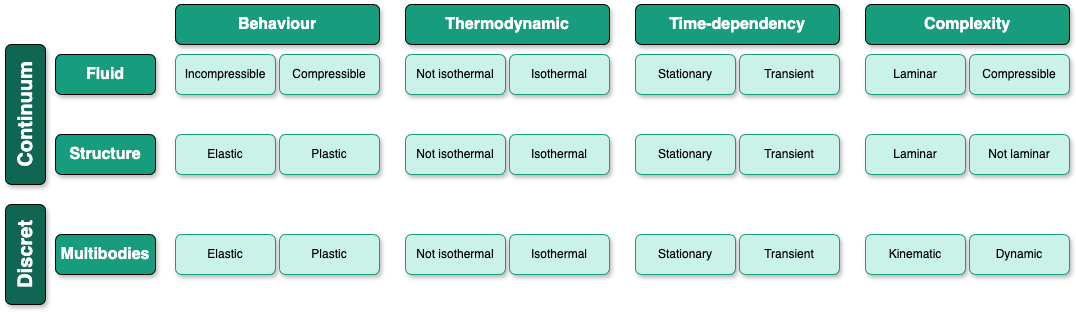

The diagram above was exported from draw.io. Its source (the exported page's mxGraphModel, read from the mxfile embedded in the PNG):
<mxGraphModel dx="1314" dy="862" grid="1" gridSize="10" guides="1" tooltips="1" connect="1" arrows="1" fold="1" page="1" pageScale="1" pageWidth="827" pageHeight="1169" math="0" shadow="0">
  <root>
    <mxCell id="0" />
    <mxCell id="1" parent="0" />
    <mxCell id="-aVTwlv_qnxaEzVRm6Aq-1" value="Continuum" style="rounded=1;whiteSpace=wrap;html=1;fillColor=#0F6652;shadow=1;glass=0;gradientColor=none;fontStyle=1;fontSize=20;fontColor=#FFFFFF;rotation=-90;" vertex="1" parent="1">
      <mxGeometry x="-10" y="130" width="140" height="40" as="geometry" />
    </mxCell>
    <mxCell id="-aVTwlv_qnxaEzVRm6Aq-2" value="Discret" style="rounded=1;whiteSpace=wrap;html=1;fillColor=#0F6652;shadow=1;glass=0;gradientColor=none;fontStyle=1;fontSize=20;fontColor=#FFFFFF;rotation=-90;" vertex="1" parent="1">
      <mxGeometry x="10" y="270" width="100" height="40" as="geometry" />
    </mxCell>
    <mxCell id="e220vPOnBjnE3W_jJZLL-1" value="Fluid" style="rounded=1;whiteSpace=wrap;html=1;fillColor=#179c7d;shadow=1;glass=0;gradientColor=none;fontColor=#FFFFFF;fontStyle=1;fontSize=16;" vertex="1" parent="1">
      <mxGeometry x="90" y="90" width="100" height="40" as="geometry" />
    </mxCell>
    <mxCell id="e220vPOnBjnE3W_jJZLL-2" value="Structure" style="rounded=1;whiteSpace=wrap;html=1;fillColor=#179c7d;shadow=1;glass=0;gradientColor=none;fontColor=#FFFFFF;fontStyle=1;fontSize=16;" vertex="1" parent="1">
      <mxGeometry x="90" y="170" width="100" height="40" as="geometry" />
    </mxCell>
    <mxCell id="e220vPOnBjnE3W_jJZLL-3" value="Multibodies" style="rounded=1;whiteSpace=wrap;html=1;fillColor=#179c7d;shadow=1;glass=0;gradientColor=none;fontColor=#FFFFFF;fontStyle=1;fontSize=16;" vertex="1" parent="1">
      <mxGeometry x="90" y="270" width="100" height="40" as="geometry" />
    </mxCell>
    <mxCell id="e220vPOnBjnE3W_jJZLL-4" value="Behaviour" style="rounded=1;whiteSpace=wrap;html=1;fillColor=#179c7d;shadow=1;glass=0;gradientColor=none;fontColor=#FFFFFF;fontStyle=1;fontSize=16;" vertex="1" parent="1">
      <mxGeometry x="210" y="40" width="204" height="40" as="geometry" />
    </mxCell>
    <mxCell id="xXlMaNcyr5acobEPSxMS-1" value="Incompressible" style="rounded=1;whiteSpace=wrap;html=1;fillColor=#CBF2E8;strokeColor=#179C7D;fontColor=#000000;gradientDirection=east;shadow=1;" vertex="1" parent="1">
      <mxGeometry x="210" y="90" width="100" height="40" as="geometry" />
    </mxCell>
    <mxCell id="xXlMaNcyr5acobEPSxMS-2" value="Compressible" style="rounded=1;whiteSpace=wrap;html=1;fillColor=#CBF2E8;strokeColor=#179C7D;fontColor=#000000;gradientDirection=east;shadow=1;" vertex="1" parent="1">
      <mxGeometry x="314" y="90" width="100" height="40" as="geometry" />
    </mxCell>
    <mxCell id="xXlMaNcyr5acobEPSxMS-3" value="Elastic" style="rounded=1;whiteSpace=wrap;html=1;fillColor=#CBF2E8;strokeColor=#179C7D;fontColor=#000000;gradientDirection=east;shadow=1;" vertex="1" parent="1">
      <mxGeometry x="210" y="170" width="100" height="40" as="geometry" />
    </mxCell>
    <mxCell id="xXlMaNcyr5acobEPSxMS-4" value="Plastic" style="rounded=1;whiteSpace=wrap;html=1;fillColor=#CBF2E8;strokeColor=#179C7D;fontColor=#000000;gradientDirection=east;shadow=1;" vertex="1" parent="1">
      <mxGeometry x="314" y="170" width="100" height="40" as="geometry" />
    </mxCell>
    <mxCell id="xXlMaNcyr5acobEPSxMS-5" value="Elastic" style="rounded=1;whiteSpace=wrap;html=1;fillColor=#CBF2E8;strokeColor=#179C7D;fontColor=#000000;gradientDirection=east;shadow=1;" vertex="1" parent="1">
      <mxGeometry x="210" y="270" width="100" height="40" as="geometry" />
    </mxCell>
    <mxCell id="xXlMaNcyr5acobEPSxMS-6" value="Plastic" style="rounded=1;whiteSpace=wrap;html=1;fillColor=#CBF2E8;strokeColor=#179C7D;fontColor=#000000;gradientDirection=east;shadow=1;" vertex="1" parent="1">
      <mxGeometry x="314" y="270" width="100" height="40" as="geometry" />
    </mxCell>
    <mxCell id="xXlMaNcyr5acobEPSxMS-7" value="Thermodynamic" style="rounded=1;whiteSpace=wrap;html=1;fillColor=#179c7d;shadow=1;glass=0;gradientColor=none;fontColor=#FFFFFF;fontStyle=1;fontSize=16;" vertex="1" parent="1">
      <mxGeometry x="440" y="40" width="204" height="40" as="geometry" />
    </mxCell>
    <mxCell id="xXlMaNcyr5acobEPSxMS-8" value="Not isothermal" style="rounded=1;whiteSpace=wrap;html=1;fillColor=#CBF2E8;strokeColor=#179C7D;fontColor=#000000;gradientDirection=east;shadow=1;" vertex="1" parent="1">
      <mxGeometry x="440" y="90" width="100" height="40" as="geometry" />
    </mxCell>
    <mxCell id="xXlMaNcyr5acobEPSxMS-9" value="Isothermal" style="rounded=1;whiteSpace=wrap;html=1;fillColor=#CBF2E8;strokeColor=#179C7D;fontColor=#000000;gradientDirection=east;shadow=1;" vertex="1" parent="1">
      <mxGeometry x="544" y="90" width="100" height="40" as="geometry" />
    </mxCell>
    <mxCell id="xXlMaNcyr5acobEPSxMS-10" value="Not isothermal" style="rounded=1;whiteSpace=wrap;html=1;fillColor=#CBF2E8;strokeColor=#179C7D;fontColor=#000000;gradientDirection=east;shadow=1;" vertex="1" parent="1">
      <mxGeometry x="440" y="170" width="100" height="40" as="geometry" />
    </mxCell>
    <mxCell id="xXlMaNcyr5acobEPSxMS-11" value="Isothermal" style="rounded=1;whiteSpace=wrap;html=1;fillColor=#CBF2E8;strokeColor=#179C7D;fontColor=#000000;gradientDirection=east;shadow=1;" vertex="1" parent="1">
      <mxGeometry x="544" y="170" width="100" height="40" as="geometry" />
    </mxCell>
    <mxCell id="xXlMaNcyr5acobEPSxMS-12" value="Not isothermal" style="rounded=1;whiteSpace=wrap;html=1;fillColor=#CBF2E8;strokeColor=#179C7D;fontColor=#000000;gradientDirection=east;shadow=1;" vertex="1" parent="1">
      <mxGeometry x="440" y="270" width="100" height="40" as="geometry" />
    </mxCell>
    <mxCell id="xXlMaNcyr5acobEPSxMS-13" value="Isothermal" style="rounded=1;whiteSpace=wrap;html=1;fillColor=#CBF2E8;strokeColor=#179C7D;fontColor=#000000;gradientDirection=east;shadow=1;" vertex="1" parent="1">
      <mxGeometry x="544" y="270" width="100" height="40" as="geometry" />
    </mxCell>
    <mxCell id="xXlMaNcyr5acobEPSxMS-14" value="Time-dependency" style="rounded=1;whiteSpace=wrap;html=1;fillColor=#179c7d;shadow=1;glass=0;gradientColor=none;fontColor=#FFFFFF;fontStyle=1;fontSize=16;" vertex="1" parent="1">
      <mxGeometry x="670" y="40" width="204" height="40" as="geometry" />
    </mxCell>
    <mxCell id="xXlMaNcyr5acobEPSxMS-15" value="Stationary" style="rounded=1;whiteSpace=wrap;html=1;fillColor=#CBF2E8;strokeColor=#179C7D;fontColor=#000000;gradientDirection=east;shadow=1;" vertex="1" parent="1">
      <mxGeometry x="670" y="90" width="100" height="40" as="geometry" />
    </mxCell>
    <mxCell id="xXlMaNcyr5acobEPSxMS-16" value="Transient" style="rounded=1;whiteSpace=wrap;html=1;fillColor=#CBF2E8;strokeColor=#179C7D;fontColor=#000000;gradientDirection=east;shadow=1;" vertex="1" parent="1">
      <mxGeometry x="774" y="90" width="100" height="40" as="geometry" />
    </mxCell>
    <mxCell id="xXlMaNcyr5acobEPSxMS-17" value="Stationary" style="rounded=1;whiteSpace=wrap;html=1;fillColor=#CBF2E8;strokeColor=#179C7D;fontColor=#000000;gradientDirection=east;shadow=1;" vertex="1" parent="1">
      <mxGeometry x="670" y="170" width="100" height="40" as="geometry" />
    </mxCell>
    <mxCell id="xXlMaNcyr5acobEPSxMS-18" value="Transient" style="rounded=1;whiteSpace=wrap;html=1;fillColor=#CBF2E8;strokeColor=#179C7D;fontColor=#000000;gradientDirection=east;shadow=1;" vertex="1" parent="1">
      <mxGeometry x="774" y="170" width="100" height="40" as="geometry" />
    </mxCell>
    <mxCell id="xXlMaNcyr5acobEPSxMS-19" value="Stationary" style="rounded=1;whiteSpace=wrap;html=1;fillColor=#CBF2E8;strokeColor=#179C7D;fontColor=#000000;gradientDirection=east;shadow=1;" vertex="1" parent="1">
      <mxGeometry x="670" y="270" width="100" height="40" as="geometry" />
    </mxCell>
    <mxCell id="xXlMaNcyr5acobEPSxMS-20" value="Transient" style="rounded=1;whiteSpace=wrap;html=1;fillColor=#CBF2E8;strokeColor=#179C7D;fontColor=#000000;gradientDirection=east;shadow=1;" vertex="1" parent="1">
      <mxGeometry x="774" y="270" width="100" height="40" as="geometry" />
    </mxCell>
    <mxCell id="xXlMaNcyr5acobEPSxMS-21" value="Complexity" style="rounded=1;whiteSpace=wrap;html=1;fillColor=#179c7d;shadow=1;glass=0;gradientColor=none;fontColor=#FFFFFF;fontStyle=1;fontSize=16;" vertex="1" parent="1">
      <mxGeometry x="900" y="40" width="204" height="40" as="geometry" />
    </mxCell>
    <mxCell id="xXlMaNcyr5acobEPSxMS-22" value="Laminar" style="rounded=1;whiteSpace=wrap;html=1;fillColor=#CBF2E8;strokeColor=#179C7D;fontColor=#000000;gradientDirection=east;shadow=1;" vertex="1" parent="1">
      <mxGeometry x="900" y="90" width="100" height="40" as="geometry" />
    </mxCell>
    <mxCell id="xXlMaNcyr5acobEPSxMS-23" value="Compressible" style="rounded=1;whiteSpace=wrap;html=1;fillColor=#CBF2E8;strokeColor=#179C7D;fontColor=#000000;gradientDirection=east;shadow=1;" vertex="1" parent="1">
      <mxGeometry x="1004" y="90" width="100" height="40" as="geometry" />
    </mxCell>
    <mxCell id="xXlMaNcyr5acobEPSxMS-24" value="Laminar" style="rounded=1;whiteSpace=wrap;html=1;fillColor=#CBF2E8;strokeColor=#179C7D;fontColor=#000000;gradientDirection=east;shadow=1;" vertex="1" parent="1">
      <mxGeometry x="900" y="170" width="100" height="40" as="geometry" />
    </mxCell>
    <mxCell id="xXlMaNcyr5acobEPSxMS-25" value="Not laminar" style="rounded=1;whiteSpace=wrap;html=1;fillColor=#CBF2E8;strokeColor=#179C7D;fontColor=#000000;gradientDirection=east;shadow=1;" vertex="1" parent="1">
      <mxGeometry x="1004" y="170" width="100" height="40" as="geometry" />
    </mxCell>
    <mxCell id="xXlMaNcyr5acobEPSxMS-26" value="Kinematic" style="rounded=1;whiteSpace=wrap;html=1;fillColor=#CBF2E8;strokeColor=#179C7D;fontColor=#000000;gradientDirection=east;shadow=1;" vertex="1" parent="1">
      <mxGeometry x="900" y="270" width="100" height="40" as="geometry" />
    </mxCell>
    <mxCell id="xXlMaNcyr5acobEPSxMS-27" value="Dynamic" style="rounded=1;whiteSpace=wrap;html=1;fillColor=#CBF2E8;strokeColor=#179C7D;fontColor=#000000;gradientDirection=east;shadow=1;" vertex="1" parent="1">
      <mxGeometry x="1004" y="270" width="100" height="40" as="geometry" />
    </mxCell>
  </root>
</mxGraphModel>